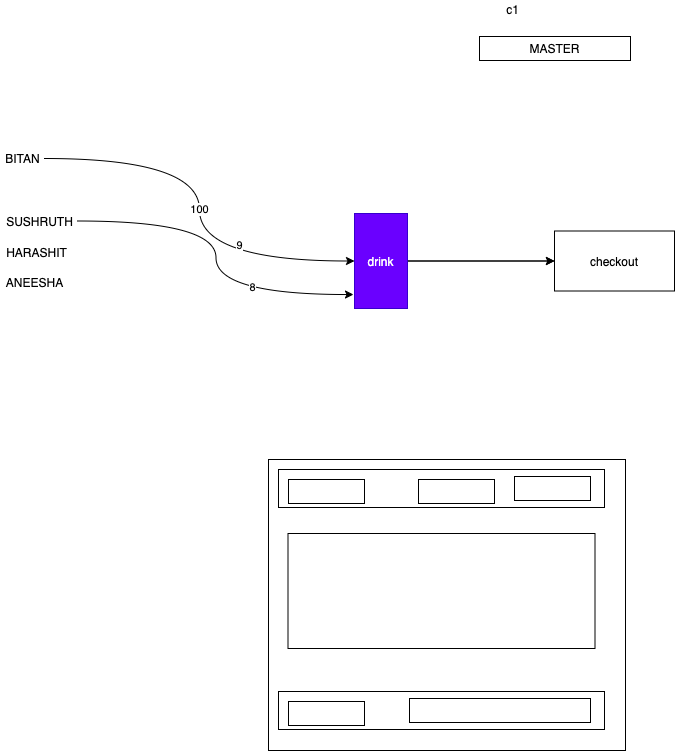

The diagram above was exported from draw.io. Its source (the exported page's mxGraphModel, read from the mxfile embedded in the PNG):
<mxGraphModel dx="898" dy="680" grid="0" gridSize="10" guides="1" tooltips="1" connect="1" arrows="1" fold="1" page="1" pageScale="1" pageWidth="827" pageHeight="1169" math="0" shadow="0">
  <root>
    <mxCell id="0" />
    <mxCell id="1" parent="0" />
    <mxCell id="2" value="MASTER" style="rounded=0;whiteSpace=wrap;html=1;" vertex="1" parent="1">
      <mxGeometry x="480" y="106" width="151" height="24" as="geometry" />
    </mxCell>
    <mxCell id="4" value="c1" style="text;html=1;align=center;verticalAlign=middle;resizable=0;points=[];autosize=1;strokeColor=none;" vertex="1" parent="1">
      <mxGeometry x="501" y="70" width="23" height="18" as="geometry" />
    </mxCell>
    <mxCell id="10" value="100" style="edgeStyle=orthogonalEdgeStyle;rounded=0;orthogonalLoop=1;jettySize=auto;html=1;entryX=0;entryY=0.5;entryDx=0;entryDy=0;curved=1;" edge="1" parent="1" source="5" target="9">
      <mxGeometry relative="1" as="geometry" />
    </mxCell>
    <mxCell id="15" value="9" style="edgeLabel;html=1;align=center;verticalAlign=middle;resizable=0;points=[];" vertex="1" connectable="0" parent="10">
      <mxGeometry x="0.4376" y="17" relative="1" as="geometry">
        <mxPoint y="1" as="offset" />
      </mxGeometry>
    </mxCell>
    <mxCell id="5" value="BITAN&lt;br&gt;" style="text;html=1;align=center;verticalAlign=middle;resizable=0;points=[];autosize=1;strokeColor=none;" vertex="1" parent="1">
      <mxGeometry x="1" y="219" width="44" height="18" as="geometry" />
    </mxCell>
    <mxCell id="13" style="edgeStyle=orthogonalEdgeStyle;curved=1;rounded=0;orthogonalLoop=1;jettySize=auto;html=1;entryX=-0.019;entryY=0.853;entryDx=0;entryDy=0;entryPerimeter=0;" edge="1" parent="1" source="6" target="9">
      <mxGeometry relative="1" as="geometry" />
    </mxCell>
    <mxCell id="16" value="8" style="edgeLabel;html=1;align=center;verticalAlign=middle;resizable=0;points=[];" vertex="1" connectable="0" parent="13">
      <mxGeometry x="0.422" y="8" relative="1" as="geometry">
        <mxPoint as="offset" />
      </mxGeometry>
    </mxCell>
    <mxCell id="6" value="SUSHRUTH" style="text;html=1;align=center;verticalAlign=middle;resizable=0;points=[];autosize=1;strokeColor=none;" vertex="1" parent="1">
      <mxGeometry x="1" y="281.5" width="77" height="18" as="geometry" />
    </mxCell>
    <mxCell id="7" value="HARASHIT" style="text;html=1;align=center;verticalAlign=middle;resizable=0;points=[];autosize=1;strokeColor=none;" vertex="1" parent="1">
      <mxGeometry x="1" y="312.5" width="71" height="18" as="geometry" />
    </mxCell>
    <mxCell id="8" value="ANEESHA" style="text;html=1;align=center;verticalAlign=middle;resizable=0;points=[];autosize=1;strokeColor=none;" vertex="1" parent="1">
      <mxGeometry x="1" y="342.5" width="67" height="18" as="geometry" />
    </mxCell>
    <mxCell id="11" style="edgeStyle=orthogonalEdgeStyle;curved=1;rounded=0;orthogonalLoop=1;jettySize=auto;html=1;" edge="1" parent="1" source="9" target="12">
      <mxGeometry relative="1" as="geometry">
        <mxPoint x="561" y="330.5" as="targetPoint" />
      </mxGeometry>
    </mxCell>
    <mxCell id="14" style="edgeStyle=orthogonalEdgeStyle;curved=1;rounded=0;orthogonalLoop=1;jettySize=auto;html=1;" edge="1" parent="1" source="9" target="12">
      <mxGeometry relative="1" as="geometry" />
    </mxCell>
    <mxCell id="9" value="drink" style="rounded=0;whiteSpace=wrap;html=1;fillColor=#6a00ff;strokeColor=#3700CC;fontColor=#ffffff;" vertex="1" parent="1">
      <mxGeometry x="355" y="283" width="53" height="95" as="geometry" />
    </mxCell>
    <mxCell id="12" value="checkout" style="rounded=0;whiteSpace=wrap;html=1;" vertex="1" parent="1">
      <mxGeometry x="555" y="300.5" width="120" height="60" as="geometry" />
    </mxCell>
    <mxCell id="17" value="" style="rounded=0;whiteSpace=wrap;html=1;" vertex="1" parent="1">
      <mxGeometry x="269" y="529" width="357" height="291" as="geometry" />
    </mxCell>
    <mxCell id="18" value="" style="rounded=0;whiteSpace=wrap;html=1;" vertex="1" parent="1">
      <mxGeometry x="279" y="539" width="326" height="38" as="geometry" />
    </mxCell>
    <mxCell id="19" value="" style="rounded=0;whiteSpace=wrap;html=1;" vertex="1" parent="1">
      <mxGeometry x="289" y="549" width="76" height="24" as="geometry" />
    </mxCell>
    <mxCell id="20" value="" style="rounded=0;whiteSpace=wrap;html=1;" vertex="1" parent="1">
      <mxGeometry x="419" y="549" width="76" height="24" as="geometry" />
    </mxCell>
    <mxCell id="21" value="" style="rounded=0;whiteSpace=wrap;html=1;" vertex="1" parent="1">
      <mxGeometry x="515" y="546" width="76" height="24" as="geometry" />
    </mxCell>
    <mxCell id="22" value="" style="rounded=0;whiteSpace=wrap;html=1;" vertex="1" parent="1">
      <mxGeometry x="279" y="761" width="326" height="38" as="geometry" />
    </mxCell>
    <mxCell id="23" value="" style="rounded=0;whiteSpace=wrap;html=1;" vertex="1" parent="1">
      <mxGeometry x="289" y="771" width="76" height="24" as="geometry" />
    </mxCell>
    <mxCell id="25" value="" style="rounded=0;whiteSpace=wrap;html=1;" vertex="1" parent="1">
      <mxGeometry x="410" y="768" width="181" height="24" as="geometry" />
    </mxCell>
    <mxCell id="26" value="" style="rounded=0;whiteSpace=wrap;html=1;" vertex="1" parent="1">
      <mxGeometry x="288.5" y="603" width="307" height="115" as="geometry" />
    </mxCell>
  </root>
</mxGraphModel>